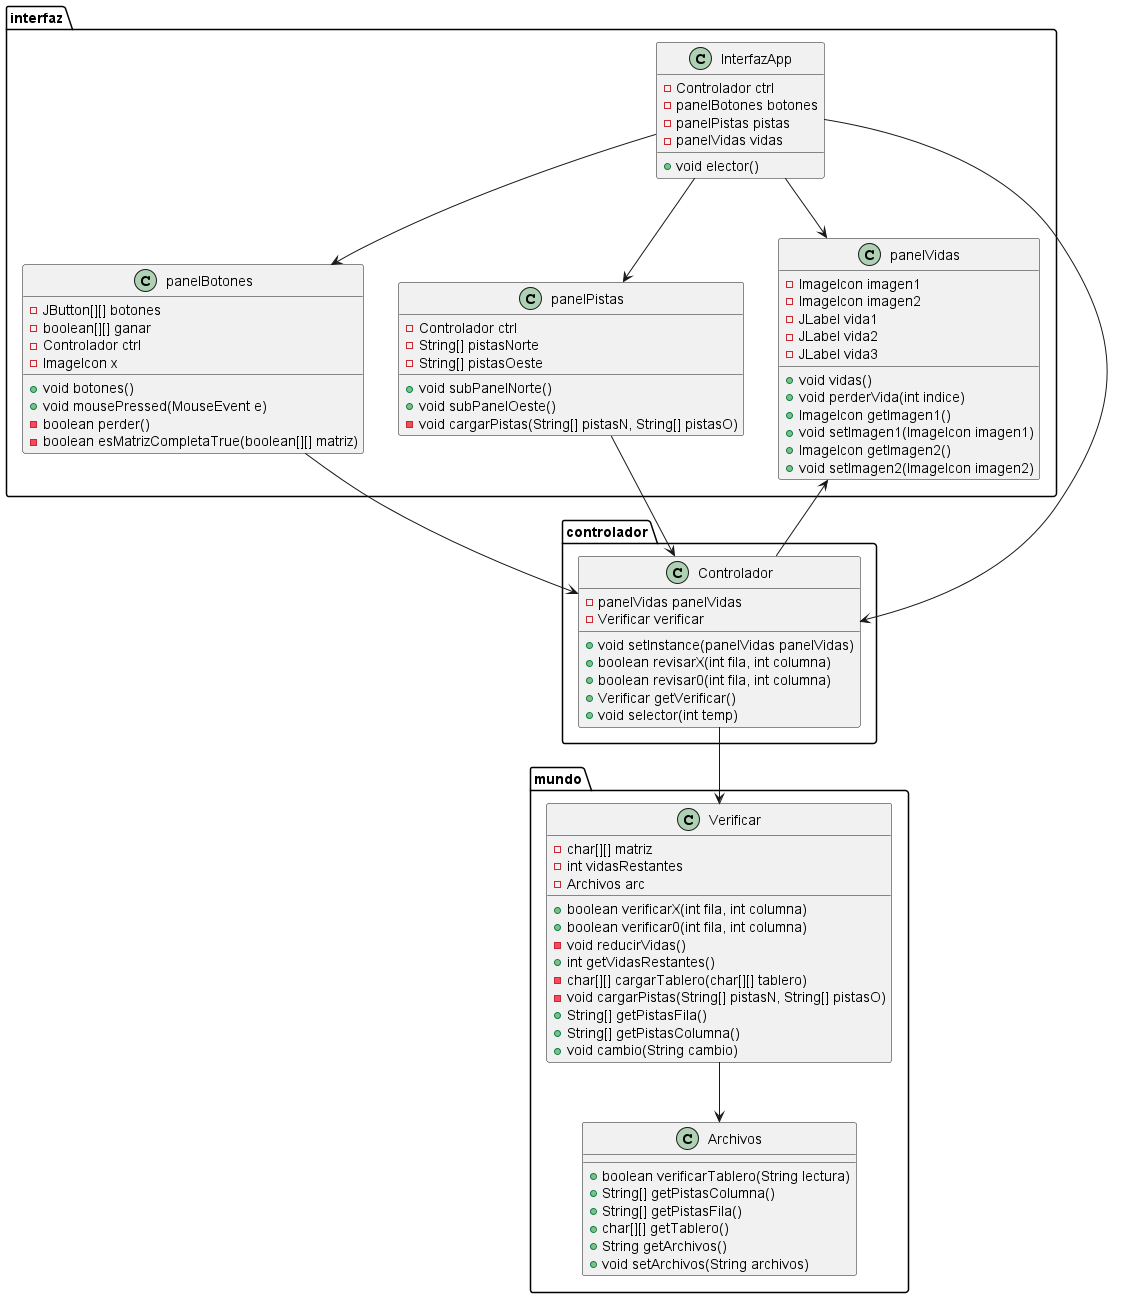

The diagram above was rendered by PlantUML. Its source (embedded in the PNG):
@startuml

package controlador {
    class Controlador {
        - panelVidas panelVidas
        - Verificar verificar
        + void setInstance(panelVidas panelVidas)
        + boolean revisarX(int fila, int columna)
        + boolean revisar0(int fila, int columna)
        + Verificar getVerificar()
        + void selector(int temp)
    }
}

package interfaz {
    class InterfazApp {
        - Controlador ctrl
        - panelBotones botones
        - panelPistas pistas
        - panelVidas vidas
        + void elector()
    }

    class panelBotones {
        - JButton[][] botones
        - boolean[][] ganar
        - Controlador ctrl
        - ImageIcon x
        + void botones()
        + void mousePressed(MouseEvent e)
        - boolean perder()
        - boolean esMatrizCompletaTrue(boolean[][] matriz)
    }

    class panelPistas {
        - Controlador ctrl
        - String[] pistasNorte
        - String[] pistasOeste
        + void subPanelNorte()
        + void subPanelOeste()
        - void cargarPistas(String[] pistasN, String[] pistasO)
    }

    class panelVidas {
        - ImageIcon imagen1
        - ImageIcon imagen2
        - JLabel vida1
        - JLabel vida2
        - JLabel vida3
        + void vidas()
        + void perderVida(int indice)
        + ImageIcon getImagen1()
        + void setImagen1(ImageIcon imagen1)
        + ImageIcon getImagen2()
        + void setImagen2(ImageIcon imagen2)
    }
}

package mundo {
    class Archivos {
        + boolean verificarTablero(String lectura)
        + String[] getPistasColumna()
        + String[] getPistasFila()
        + char[][] getTablero()
        + String getArchivos()
        + void setArchivos(String archivos)
    }

    class Verificar {
        - char[][] matriz
        - int vidasRestantes
        - Archivos arc
        + boolean verificarX(int fila, int columna)
        + boolean verificar0(int fila, int columna)
        - void reducirVidas()
        + int getVidasRestantes()
        - char[][] cargarTablero(char[][] tablero)
        - void cargarPistas(String[] pistasN, String[] pistasO)
        + String[] getPistasFila()
        + String[] getPistasColumna()
        + void cambio(String cambio)
    }
}

InterfazApp --> Controlador
InterfazApp --> panelBotones
InterfazApp --> panelPistas
InterfazApp --> panelVidas
panelBotones --> Controlador
panelPistas --> Controlador
Controlador --> panelVidas
Controlador --> Verificar
Verificar --> Archivos

@enduml